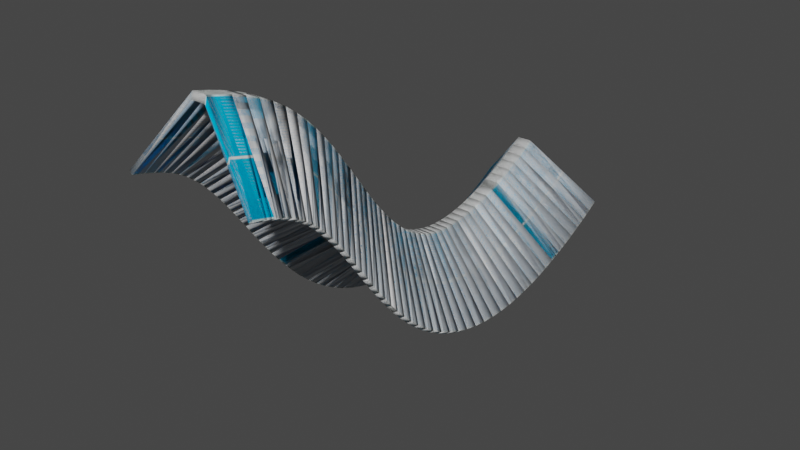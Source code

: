 # Source: stage_01_ramp_01.blend  (saved by Blender 3.1.7; exported with 4.5.12 LTS)
import bpy
from mathutils import Matrix  # noqa: F401  (used for matrix-valued properties, if any)

bpy.ops.wm.read_factory_settings(use_empty=True)
scene = bpy.context.scene
scene.name = 'Scene'

# ---- collections
col_collision = bpy.data.collections.new('Collision'); scene.collection.children.link(col_collision)
col_viewmode = bpy.data.collections.new('Viewmode'); scene.collection.children.link(col_viewmode)

# ---- images (referenced by path relative to the original .blend; pixels are not part of the script)
import os
ASSET_DIR = os.environ.get("B2B_ASSET_DIR", "")  # directory of the original .blend (textures are referenced by path, not embedded)
HERE = os.path.dirname(os.path.abspath(__file__))  # packed textures are extracted next to this script under _unpacked/

def load_image(name, relpath, width, height, colorspace="sRGB"):
    """Load a texture the original file referenced (path relative to the .blend, or extracted next to this script)."""
    p = next((c for c in (os.path.join(HERE, relpath), os.path.join(ASSET_DIR, relpath)) if relpath and os.path.exists(c)), "")
    if p:
        img = bpy.data.images.load(p, check_existing=True)
        img.name = name
    else:  # same state as the original file: an image datablock whose file is absent (Cycles renders it pink)
        img = bpy.data.images.new(name, width, height)
        img.source = "FILE"
        img.filepath = "//" + (relpath or name)
    img.colorspace_settings.name = colorspace
    return img
img_bluegrid = load_image('bluegrid', '_unpacked/bluegrid.c35923cb.png', 128, 128, 'sRGB')

# ---- materials (node trees are filled in below, after node groups)
mat_bluegrid_vtf = bpy.data.materials.new('bluegrid.vtf')
mat_bluegrid_vtf.use_transparent_shadow = False
mat_bluegrid_vtf.refraction_depth = 0.2

# ---- material node trees
mat_bluegrid_vtf.use_nodes = True; mat_bluegrid_vtf.node_tree.nodes.clear()
_N = mat_bluegrid_vtf.node_tree.nodes; _L = mat_bluegrid_vtf.node_tree.links
n0 = _N.new('ShaderNodeOutputMaterial'); n0.name = 'Material Output'; n0.location = (0, 0)
n1 = _N.new('ShaderNodeBsdfPrincipled'); n1.name = 'lightmappedgeneric'; n1.location = (-300, 0)
n1.label = 'lightmappedgeneric'
n1.distribution = 'GGX'
n1.subsurface_method = 'RANDOM_WALK_SKIN'
n1.inputs[3].default_value = 1.45
n1.inputs[13].default_value = 0.0
n1.inputs[27].default_value = (0.0, 0.0, 0.0, 1.0)
n1.inputs[28].default_value = 1.0
n2 = _N.new('ShaderNodeTexImage'); n2.name = '$basetexture'; n2.location = (-600, 0)
n2.label = '$basetexture'
n2.image = img_bluegrid
_L.new(n1.outputs[0], n0.inputs[0])
_L.new(n2.outputs[0], n1.inputs[0])
n0.is_active_output = True

# ---- world
world_world = bpy.data.worlds.new('World'); scene.world = world_world
world_world.use_nodes = True; world_world.node_tree.nodes.clear()
_N = world_world.node_tree.nodes; _L = world_world.node_tree.links
n0 = _N.new('ShaderNodeOutputWorld'); n0.name = 'World Output'; n0.location = (300, 300)
n1 = _N.new('ShaderNodeBackground'); n1.name = 'Background'; n1.location = (10, 300)
n1.inputs[0].default_value = (0.05088, 0.05088, 0.05088, 1.0)
_L.new(n1.outputs[0], n0.inputs[0])
n0.is_active_output = True
world_world.color = (0.05088, 0.05088, 0.05088)
world_world.use_sun_shadow = False
world_world.sun_shadow_jitter_overblur = 0.0

# ---- meshes
me_2sided_style01_64u = bpy.data.meshes.new('2sided_style01_64u')
me_2sided_style01_64u.from_pydata([(-35.9, 0.0, -20.88), (-37.78, 0.0, -19.38), (-3.904, 0.0, 19.12), (-3.974, 0.0, 22.87), (3.904, 0.0, 19.12), (3.974, 0.0, 22.87), (35.9, 0.0, -20.88), (37.78, 0.0, -19.38), (35.9, -6.4, -20.88), (37.78, -6.4, -19.38), (3.904, -6.4, 19.12), (3.974, -6.4, 22.87), (-3.904, -6.4, 19.12), (-3.974, -6.4, 22.87), (-35.9, -6.4, -20.88), (-37.78, -6.4, -19.38)], [], [(0, 1, 2), (1, 3, 2), (2, 3, 4), (3, 5, 4), (4, 5, 6), (5, 7, 6), (8, 9, 10), (9, 11, 10), (10, 11, 12), (11, 13, 12), (12, 13, 14), (13, 15, 14), (13, 11, 3), (11, 5, 3), (11, 9, 5), (9, 7, 5), (14, 15, 0), (15, 1, 0), (15, 13, 1), (13, 3, 1), (12, 14, 2), (14, 0, 2), (10, 12, 4), (12, 2, 4), (8, 10, 6), (10, 4, 6), (9, 8, 7), (8, 6, 7)])
me_2sided_style01_64u.polygons.foreach_set('use_smooth', [True] * 28)
me_2sided_style01_64u.use_remesh_fix_poles = True
me_2sided_style01_64u.use_remesh_preserve_attributes = False
me_2sided_style01_64u.update()
me_2sided_style01_64u_001 = bpy.data.meshes.new('2sided_style01_64u.001')
me_2sided_style01_64u_001.from_pydata([(-35.9, 0.0, -20.88), (-37.78, 0.0, -19.38), (-3.904, 0.0, 19.12), (-3.974, 0.0, 22.87), (3.904, 0.0, 19.12), (3.974, 0.0, 22.87), (35.9, 0.0, -20.88), (37.78, 0.0, -19.38), (35.9, -6.4, -20.88), (37.78, -6.4, -19.38), (3.904, -6.4, 19.12), (3.974, -6.4, 22.87), (-3.904, -6.4, 19.12), (-3.974, -6.4, 22.87), (-35.9, -6.4, -20.88), (-37.78, -6.4, -19.38)], [], [(13, 15, 14, 12), (1, 3, 2, 0), (11, 13, 12, 10), (5, 7, 6, 4), (3, 5, 4, 2), (8, 6, 7, 9), (12, 2, 4, 10), (10, 4, 6, 8), (14, 0, 2, 12), (11, 5, 3, 13), (9, 7, 5, 11), (9, 11, 10, 8), (15, 1, 0, 14), (13, 3, 1, 15)])
_uv = me_2sided_style01_64u_001.uv_layers.new(name='UVMap')
_uv.uv.foreach_set('vector', [0.1404, 0.0006939, 0.1425, 0.9996, 0.1099, 0.9993, 0.1099, 0.000289, 0.1404, 0.0006939, 0.1347, 0.9996, 0.1138, 0.9993, 0.1099, 0.000289, 0.3573, 0.4881, 0.3581, 0.5052, 0.3229, 0.5046, 0.3221, 0.4887, 0.1404, 0.0006939, 0.1347, 0.9996, 0.1138, 0.9993, 0.1099, 0.000289, 0.4046, 0.4889, 0.4062, 0.5037, 0.371, 0.503, 0.3694, 0.4895, 0.3699, 0.4952, 0.3715, 0.4986, 0.3491, 0.4986, 0.3475, 0.4952, 0.2829, 0.5024, 0.2229, 0.5024, 0.2229, 0.4927, 0.2829, 0.4927, 0.94, 1.0, 0.88, 1.0, 0.88, 0.0, 0.94, 0.0, 0.845, 0.0, 0.905, 0.0, 0.905, 1.0, 0.845, 1.0, 0.3694, 0.4904, 0.4294, 0.4904, 0.4304, 0.5008, 0.3704, 0.5008, 0.8201, 0.0, 0.88, 0.0, 0.88, 1.0, 0.8201, 1.0, 0.1335, 0.003794, 0.1347, 0.9996, 0.1138, 0.9993, 0.1114, 0.003389, 0.3692, 0.4976, 0.3692, 0.4919, 0.3916, 0.4919, 0.3916, 0.4976, 0.905, 1.0, 0.845, 1.0, 0.845, 0.0, 0.905, 0.0])
me_2sided_style01_64u_001.materials.append(mat_bluegrid_vtf)
me_2sided_style01_64u_001.use_remesh_fix_poles = True
me_2sided_style01_64u_001.use_remesh_preserve_attributes = False
me_2sided_style01_64u_001.update()

# ---- curves / text
cu_nurbspath = bpy.data.curves.new('NurbsPath', 'CURVE')
cu_nurbspath.dimensions = '3D'
_sp = cu_nurbspath.splines.new('NURBS'); _sp.points.add(4)
_sp.points.foreach_set('co', [-1.192e-07, 0.0, 0.0, 1.0, -5.96e-08, 40.0, -10.0, 1.0, 0.0, 80.0, -30.0, 1.0, 5.96e-08, 80.0, -190.0, 1.0, 1.192e-07, 250.0, -90.0, 1.0])
_sp.order_u = 5
_sp.order_v = 0
_sp.use_endpoint_u = True
cu_nurbspath.use_path = True
cu_nurbspath.fill_mode = 'FULL'

# ---- objects
ob_path = bpy.data.objects.new('path', cu_nurbspath)
ob_collision = bpy.data.objects.new('collision', me_2sided_style01_64u)
ob_viewmodel = bpy.data.objects.new('viewmodel', me_2sided_style01_64u_001)

# ---- transforms, parenting, visibility, modifiers, constraints
ob_path.location = (0.0, 0.0, 0.0)
ob_collision.location = (0.0, 0.0, 0.0)
ob_collision.rotation_euler = (0.0, 1.571, 0.0)
_m = ob_collision.modifiers.new('Array', 'ARRAY')
_m.fit_type = 'FIT_CURVE'
_m.curve = ob_path
_m.relative_offset_displace = (0.0, 1.0, 0.0)
_m.merge_threshold = 0.5
_m = ob_collision.modifiers.new('Curve', 'CURVE')
_m.object = ob_path
_m.deform_axis = 'POS_Y'
ob_viewmodel.location = (0.0, 0.0, 0.0)
ob_viewmodel.rotation_euler = (0.0, 1.571, 0.0)
_m = ob_viewmodel.modifiers.new('Array', 'ARRAY')
_m.fit_type = 'FIT_CURVE'
_m.curve = ob_path
_m.relative_offset_displace = (0.0, 1.0, 0.0)
_m.use_merge_vertices = True
_m.merge_threshold = 1.0
_m = ob_viewmodel.modifiers.new('Curve', 'CURVE')
_m.object = ob_path
_m.deform_axis = 'POS_Y'

# ---- collection membership
scene.collection.objects.link(ob_path)
col_collision.objects.link(ob_collision)
col_viewmode.objects.link(ob_viewmodel)

# ---- scene / render settings (as saved in the file)
scene.frame_start = 1; scene.frame_end = 250; scene.frame_set(0)
scene.render.engine = 'BLENDER_EEVEE_NEXT'
scene.cycles.sampling_pattern = 'TABULATED_SOBOL'
scene.cycles.use_light_tree = False
scene.view_settings.view_transform = 'Filmic'
bpy.context.view_layer.update()

# ---- added for rendering (the .blend has no active camera and no usable light): camera, sun
cam_auto = bpy.data.cameras.new('AutoCamera')
cam_auto.lens = 50.0
cam_auto.sensor_width = 36.0
cam_auto.clip_end = 5719.77
ob_auto_camera = bpy.data.objects.new('AutoCamera', cam_auto)
scene.collection.objects.link(ob_auto_camera)
ob_auto_camera.location = (325.914, -267.971, 177.131)
ob_auto_camera.rotation_euler = (1.09748, -7.21219e-08, 0.694738)
scene.camera = ob_auto_camera
light_auto_sun = bpy.data.lights.new('AutoSun', 'SUN')
light_auto_sun.energy = 3.0
light_auto_sun.angle = 0.0523599
ob_auto_sun = bpy.data.objects.new('AutoSun', light_auto_sun)
scene.collection.objects.link(ob_auto_sun)
ob_auto_sun.rotation_euler = (0.872665, 0.174533, 0.523599)
bpy.context.view_layer.update()

